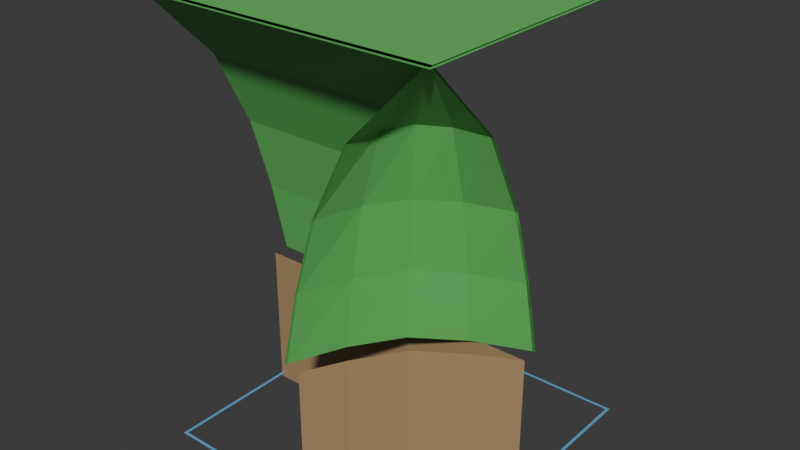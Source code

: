 # Source: island-tiles.blend  (saved by Blender 4.2.66; exported with 4.5.12 LTS)
import bpy
from mathutils import Matrix  # noqa: F401  (used for matrix-valued properties, if any)

bpy.ops.wm.read_factory_settings(use_empty=True)
scene = bpy.context.scene
scene.name = 'Scene'

# ---- materials (node trees are filled in below, after node groups)
mat_grassmat = bpy.data.materials.new('GrassMat')
mat_soilmat = bpy.data.materials.new('SoilMat')
mat_grid = bpy.data.materials.new('Grid')

# ---- material node trees
mat_grassmat.use_nodes = True; mat_grassmat.node_tree.nodes.clear()
_N = mat_grassmat.node_tree.nodes; _L = mat_grassmat.node_tree.links
n0 = _N.new('ShaderNodeBsdfPrincipled'); n0.name = 'Principled BSDF'; n0.location = (10, 300)
n0.inputs[0].default_value = (0.13, 0.55, 0.13, 1.0)
n1 = _N.new('ShaderNodeOutputMaterial'); n1.name = 'Material Output'; n1.location = (300, 300)
_L.new(n0.outputs[0], n1.inputs[0])
n1.is_active_output = True
mat_soilmat.use_nodes = True; mat_soilmat.node_tree.nodes.clear()
_N = mat_soilmat.node_tree.nodes; _L = mat_soilmat.node_tree.links
n0 = _N.new('ShaderNodeBsdfPrincipled'); n0.name = 'Principled BSDF'; n0.location = (10, 300)
n0.inputs[0].default_value = (0.4, 0.26, 0.13, 1.0)
n1 = _N.new('ShaderNodeOutputMaterial'); n1.name = 'Material Output'; n1.location = (300, 300)
_L.new(n0.outputs[0], n1.inputs[0])
n1.is_active_output = True
mat_grid.use_nodes = True; mat_grid.node_tree.nodes.clear()
_N = mat_grid.node_tree.nodes; _L = mat_grid.node_tree.links
n0 = _N.new('ShaderNodeBsdfPrincipled'); n0.name = 'Principled BSDF'; n0.location = (10, 300)
n0.inputs[0].default_value = (0.1269, 0.4224, 0.7365, 0.8838)
n1 = _N.new('ShaderNodeOutputMaterial'); n1.name = 'Material Output'; n1.location = (300, 300)
_L.new(n0.outputs[0], n1.inputs[0])
n1.is_active_output = True

# ---- world
world_world = bpy.data.worlds.new('World'); scene.world = world_world
world_world.use_nodes = True; world_world.node_tree.nodes.clear()
_N = world_world.node_tree.nodes; _L = world_world.node_tree.links
n0 = _N.new('ShaderNodeOutputWorld'); n0.name = 'World Output'; n0.location = (300, 300)
n1 = _N.new('ShaderNodeBackground'); n1.name = 'Background'; n1.location = (10, 300)
n1.inputs[0].default_value = (0.05088, 0.05088, 0.05088, 1.0)
_L.new(n1.outputs[0], n0.inputs[0])
n0.is_active_output = True
world_world.color = (0.05088, 0.05088, 0.05088)
world_world.sun_shadow_jitter_overblur = 0.0

# ---- meshes
me_cube_002 = bpy.data.meshes.new('Cube.002')
me_cube_002.from_pydata([(-1.02, -1.02, 0.99), (-1.02, 1.02, 0.99), (1.02, -1.02, 0.99), (1.02, 1.02, 0.99), (-1.01, -1.01, 1.0), (-1.01, 1.01, 1.0), (1.01, -1.01, 1.0), (1.01, 1.01, 1.0)], [], [(1, 3, 2, 0), (7, 5, 4, 6)])
_uv = me_cube_002.uv_layers.new(name='UVMap')
_uv.uv.foreach_set('vector', [0.125, 0.5, 0.375, 0.5, 0.375, 0.75, 0.125, 0.75, 0.6498, 0.5, 0.875, 0.5248, 0.8502, 0.75, 0.625, 0.7252])
me_cube_002.materials.append(mat_grassmat)
me_cube_002.update()
me_cube_003 = bpy.data.meshes.new('Cube.003')
me_cube_003.from_pydata([(-1.01, 0.01, -1.0), (1.01, 0.01, -1.0), (-1.01, -0.99, 1.0), (1.01, -0.99, 1.0), (1.01, -0.5, 0.5), (1.01, -0.25, 0.0), (1.01, -0.1, -0.5), (-1.01, -0.5, 0.5), (-1.01, -0.25, 0.0), (-1.01, -0.1, -0.5), (-1.01, -1.01, 1.0), (1.01, -1.01, 1.0), (-1.01, -0.1, -1.0), (1.01, -0.1, -1.0), (-1.01, -0.1, -2.0), (1.01, -0.1, -2.0)], [], [(7, 2, 3, 4), (3, 2, 10, 11), (0, 9, 6, 1), (9, 8, 5, 6), (8, 7, 4, 5), (12, 13, 15, 14)])
me_cube_003.polygons.foreach_set('material_index', [0, 0, 0, 0, 0, 1])
_uv = me_cube_003.uv_layers.new(name='UVMap')
_uv.uv.foreach_set('vector', [0.5625, 0.2686, 0.625, 0.2748, 0.6, 0.5, 0.5438, 0.5, 0.6, 0.5, 0.625, 0.2748, 0.625, 0.2748, 0.6, 0.5, 0.375, 0.25, 0.4375, 0.2562, 0.4313, 0.5, 0.375, 0.5, 0.4375, 0.2562, 0.5, 0.2624, 0.4875, 0.5, 0.4313, 0.5, 0.5, 0.2624, 0.5625, 0.2686, 0.5438, 0.5, 0.4875, 0.5, 0.375, 0.25, 0.375, 0.5, 0.375, 0.5, 0.375, 0.25])
me_cube_003.materials.append(mat_grassmat)
me_cube_003.materials.append(mat_soilmat)
me_cube_003.update()
me_cube_004 = bpy.data.meshes.new('Cube.004')
me_cube_004.from_pydata([(-0.01, -0.99, -1.0), (0.395, -0.395, -0.5), (0.99, 0.01, -1.0), (0.2175, -0.6725, -0.5), (0.99, -0.99, 1.0), (0.5, -0.99, 0.5), (0.25, -0.99, 0.0), (0.1, -0.99, -0.5), (0.99, -0.5, 0.5), (0.99, -0.25, 0.0), (0.99, -0.1, -0.5), (0.48, -0.48, 0.0), (0.33, -0.71, 0.0), (0.6725, -0.2175, -0.5), (0.71, -0.33, 0.0), (0.645, -0.135, -1.0), (0.34, -0.34, -1.0), (0.135, -0.645, -1.0), (0.5175, -0.7725, 0.5), (0.605, -0.605, 0.5), (0.7725, -0.5175, 0.5), (1.01, 0.01, -1.0), (1.01, -0.99, 1.0), (1.01, -0.5, 0.5), (1.01, -0.25, 0.0), (1.01, -0.1, -0.5), (-0.01, -1.01, -1.0), (0.99, -1.01, 1.0), (0.5, -1.01, 0.5), (0.25, -1.01, 0.0), (0.1, -1.01, -0.5), (1.01, -1.01, 1.0), (0.1, -1.01, -1.0), (1.01, -0.1, -1.0), (0.745, -0.235, -1.0), (0.44, -0.44, -1.0), (0.235, -0.745, -1.0), (0.1, -1.01, -2.0), (1.01, -0.1, -2.0), (0.745, -0.235, -2.0), (0.44, -0.44, -2.0), (0.235, -0.745, -2.0)], [], [(9, 8, 23, 24), (7, 6, 12, 3), (5, 4, 18), (6, 7, 30, 29), (5, 6, 29, 28), (15, 13, 10, 2), (13, 14, 9, 10), (14, 20, 8, 9), (6, 5, 18, 12), (12, 18, 19, 11), (11, 19, 20, 14), (2, 10, 25, 21), (8, 4, 22, 23), (3, 12, 11, 1), (1, 11, 14, 13), (0, 7, 3, 17), (17, 3, 1, 16), (16, 1, 13, 15), (18, 4, 19), (19, 4, 20), (20, 4, 8), (10, 9, 24, 25), (7, 0, 26, 30), (4, 5, 28, 27), (27, 4, 22, 31), (32, 36, 41, 37), (34, 33, 38, 39), (35, 34, 39, 40), (36, 35, 40, 41)])
me_cube_004.polygons.foreach_set('material_index', [0, 0, 0, 0, 0, 0, 0, 0, 0, 0, 0, 0, 0, 0, 0, 0, 0, 0, 0, 0, 0, 0, 0, 0, 0, 1, 1, 1, 1])
_uv = me_cube_004.uv_layers.new(name='UVMap')
_uv.uv.foreach_set('vector', [0.4875, 0.5, 0.5438, 0.5, 0.5438, 0.5, 0.4875, 0.5, 0.4375, 0.2562, 0.5, 0.2624, 0.4969, 0.3218, 0.4359, 0.3171, 0.5625, 0.2686, 0.6, 0.75, 0.5578, 0.3264, 0.5, 0.2624, 0.4375, 0.2562, 0.4375, 0.2562, 0.5, 0.2624, 0.5625, 0.2686, 0.5, 0.2624, 0.5, 0.2624, 0.5625, 0.2686, 0.375, 0.4375, 0.4328, 0.439, 0.4313, 0.5, 0.375, 0.5, 0.4328, 0.439, 0.4906, 0.4406, 0.4875, 0.5, 0.4313, 0.5, 0.4906, 0.4406, 0.5484, 0.4421, 0.5438, 0.5, 0.4875, 0.5, 0.5, 0.2624, 0.5625, 0.2686, 0.5578, 0.3264, 0.4969, 0.3218, 0.4969, 0.3218, 0.5578, 0.3264, 0.5531, 0.3843, 0.4937, 0.3812, 0.4937, 0.3812, 0.5531, 0.3843, 0.5484, 0.4421, 0.4906, 0.4406, 0.375, 0.5, 0.4313, 0.5, 0.4313, 0.5, 0.375, 0.5, 0.5438, 0.5, 0.6, 0.75, 0.6, 0.75, 0.5438, 0.5, 0.4359, 0.3171, 0.4969, 0.3218, 0.4937, 0.3812, 0.4344, 0.3781, 0.4344, 0.3781, 0.4937, 0.3812, 0.4906, 0.4406, 0.4328, 0.439, 0.375, 0.25, 0.4375, 0.2562, 0.4359, 0.3171, 0.375, 0.3125, 0.375, 0.3125, 0.4359, 0.3171, 0.4344, 0.3781, 0.375, 0.375, 0.375, 0.375, 0.4344, 0.3781, 0.4328, 0.439, 0.375, 0.4375, 0.5578, 0.3264, 0.6, 0.75, 0.5531, 0.3843, 0.5531, 0.3843, 0.6, 0.75, 0.5484, 0.4421, 0.5484, 0.4421, 0.6, 0.75, 0.5438, 0.5, 0.4313, 0.5, 0.4875, 0.5, 0.4875, 0.5, 0.4313, 0.5, 0.4375, 0.2562, 0.375, 0.25, 0.375, 0.25, 0.4375, 0.2562, 0.6, 0.75, 0.5625, 0.2686, 0.5625, 0.2686, 0.6, 0.75, 0.0, 0.0, 0.0, 0.0, 0.0, 0.0, 0.0, 0.0, 0.375, 0.25, 0.375, 0.3125, 0.375, 0.3125, 0.375, 0.25, 0.375, 0.4375, 0.375, 0.5, 0.375, 0.5, 0.375, 0.4375, 0.375, 0.375, 0.375, 0.4375, 0.375, 0.4375, 0.375, 0.375, 0.375, 0.3125, 0.375, 0.375, 0.375, 0.375, 0.375, 0.3125])
me_cube_004.materials.append(mat_grassmat)
me_cube_004.materials.append(mat_soilmat)
me_cube_004.update()
me_cube_001 = bpy.data.meshes.new('Cube.001')
me_cube_001.from_pydata([(-1.01, -1.01, -0.98), (-1.01, 1.01, -0.98), (1.01, -1.01, -0.98), (1.01, 1.01, -0.98), (0.99, -0.99, -0.98), (-0.99, -0.99, -0.98), (0.99, 0.99, -0.98), (-0.99, 0.99, -0.98), (-0.99, -0.01, -0.98), (-0.99, 0.01, -0.99), (0.01, 0.99, -0.98), (-0.01, 0.99, -0.98), (0.01, 0.01, -0.98), (-0.01, 0.01, -0.98), (0.99, -0.01, -0.98), (0.99, 0.01, -0.98), (-0.01, -0.01, -0.98), (0.01, -0.01, -0.98), (0.01, -0.99, -0.98), (-0.01, -0.99, -0.98)], [], [(18, 19, 5, 0, 2, 4), (15, 14, 4, 2, 3, 6), (11, 10, 6, 3, 1, 7), (8, 9, 7, 1, 0, 5), (12, 17, 14, 15), (9, 8, 16, 13), (13, 16, 17, 12), (16, 19, 18, 17), (13, 12, 10, 11)])
me_cube_001.polygons.foreach_set('material_index', [1, 1, 1, 1, 1, 1, 1, 1, 1])
_uv = me_cube_001.uv_layers.new(name='UVMap')
_uv.uv.foreach_set('vector', [0.7357, 0.7352, 0.7398, 0.7356, 0.8483, 0.7475, 0.8502, 0.75, 0.625, 0.7252, 0.6275, 0.7233, 0.6399, 0.6106, 0.6394, 0.6151, 0.6275, 0.7233, 0.625, 0.7252, 0.6498, 0.5, 0.6517, 0.5025, 0.7643, 0.5148, 0.7601, 0.5144, 0.6517, 0.5025, 0.6498, 0.5, 0.875, 0.5248, 0.8725, 0.5267, 0.8602, 0.6393, 0.8607, 0.6346, 0.8725, 0.5267, 0.875, 0.5248, 0.8502, 0.75, 0.8483, 0.7475, 0.7476, 0.6223, 0.7468, 0.6269, 0.6394, 0.6151, 0.6399, 0.6106, 0.8607, 0.6346, 0.8602, 0.6393, 0.7526, 0.6275, 0.753, 0.6229, 0.753, 0.6229, 0.7526, 0.6275, 0.7468, 0.6269, 0.7476, 0.6223, 0.7526, 0.6275, 0.7398, 0.7356, 0.7357, 0.7352, 0.7468, 0.6269, 0.753, 0.6229, 0.7476, 0.6223, 0.7601, 0.5144, 0.7643, 0.5148])
me_cube_001.materials.append(mat_soilmat)
me_cube_001.materials.append(mat_grid)
me_cube_001.update()

# ---- objects
ob_grass_center = bpy.data.objects.new('grass-center', me_cube_002)
ob_grass_edge = bpy.data.objects.new('grass-edge', me_cube_003)
ob_grass_corner = bpy.data.objects.new('grass-corner', me_cube_004)
ob_grid = bpy.data.objects.new('grid', me_cube_001)

# ---- transforms, parenting, visibility, modifiers, constraints
ob_grass_center.location = (0.0, 0.0, 0.0)
ob_grass_edge.location = (0.0, 0.0, 0.0)
ob_grass_corner.location = (0.0, 0.0, 0.0)
ob_grid.location = (0.0, 0.0, -0.99)

# ---- collection membership
scene.collection.objects.link(ob_grass_center)
scene.collection.objects.link(ob_grass_edge)
scene.collection.objects.link(ob_grass_corner)
scene.collection.objects.link(ob_grid)

# ---- scene / render settings (as saved in the file)
scene.frame_start = 1; scene.frame_end = 250; scene.frame_set(37)
scene.render.engine = 'BLENDER_EEVEE_NEXT'
bpy.context.view_layer.update()

# ---- added for rendering (the .blend has no active camera and no usable light): camera, sun
cam_auto = bpy.data.cameras.new('AutoCamera')
cam_auto.lens = 50.0
cam_auto.sensor_width = 36.0
cam_auto.clip_end = 1000.0
ob_auto_camera = bpy.data.objects.new('AutoCamera', cam_auto)
scene.collection.objects.link(ob_auto_camera)
ob_auto_camera.location = (3.85089, -4.62107, 2.58071)
ob_auto_camera.rotation_euler = (1.09748, -7.21219e-08, 0.694738)
scene.camera = ob_auto_camera
light_auto_sun = bpy.data.lights.new('AutoSun', 'SUN')
light_auto_sun.energy = 3.0
light_auto_sun.angle = 0.0523599
ob_auto_sun = bpy.data.objects.new('AutoSun', light_auto_sun)
scene.collection.objects.link(ob_auto_sun)
ob_auto_sun.rotation_euler = (0.872665, 0.174533, 0.523599)
bpy.context.view_layer.update()
